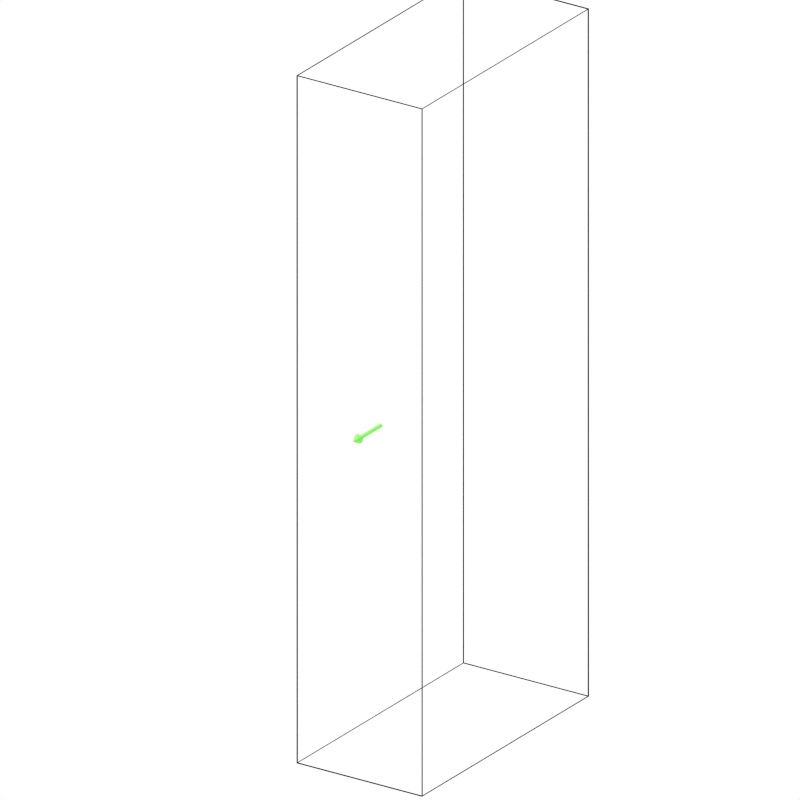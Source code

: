 # Source: voxlet_render_quick.blend  (saved by Blender 2.72.0; exported with 4.5.12 LTS)
import bpy
from mathutils import Matrix  # noqa: F401  (used for matrix-valued properties, if any)

bpy.ops.wm.read_factory_settings(use_empty=True)
scene = bpy.context.scene
scene.name = 'Scene'

# ---- collections
col_collection_1 = bpy.data.collections.new('Collection 1'); scene.collection.children.link(col_collection_1)
col_collection_2 = bpy.data.collections.new('Collection 2'); scene.collection.children.link(col_collection_2)
col_collection_2.hide_render = True
col_collection_2.hide_viewport = True

# ---- materials (node trees are filled in below, after node groups)
mat_material_003 = bpy.data.materials.new('Material.003')
mat_material_003.alpha_threshold = 0.0
mat_material_003.use_transparent_shadow = False
mat_material_003.diffuse_color = (0.2245, 0.8, 0.1244, 1.0)
mat_material_003.roughness = 0.5
mat_material_002 = bpy.data.materials.new('Material.002')
mat_material_002.alpha_threshold = 0.0
mat_material_002.use_transparent_shadow = False
mat_material_002.roughness = 0.5
mat_material_004 = bpy.data.materials.new('Material.004')
mat_material_004.alpha_threshold = 0.0
mat_material_004.use_transparent_shadow = False
mat_material_004.diffuse_color = (0.0, 0.0, 0.0, 1.0)
mat_material_004.roughness = 0.5
mat_material = bpy.data.materials.new('Material')
mat_material.alpha_threshold = 0.0
mat_material.use_transparent_shadow = False
mat_material.roughness = 0.5

# ---- material node trees
mat_material_002.use_nodes = True; mat_material_002.node_tree.nodes.clear()
_N = mat_material_002.node_tree.nodes; _L = mat_material_002.node_tree.links
n0 = _N.new('ShaderNodeOutputMaterial'); n0.name = 'Material Output'; n0.location = (300, 300)
n1 = _N.new('ShaderNodeEmission'); n1.name = 'Emission'; n1.location = (110, 300)
_L.new(n1.outputs[0], n0.inputs[0])
n0.is_active_output = True
mat_material.use_nodes = True; mat_material.node_tree.nodes.clear()
_N = mat_material.node_tree.nodes; _L = mat_material.node_tree.links
n0 = _N.new('ShaderNodeOutputMaterial'); n0.name = 'Material Output'; n0.location = (300, 300)
n1 = _N.new('ShaderNodeBsdfDiffuse'); n1.name = 'Diffuse BSDF'; n1.location = (10, 300)
n1.inputs[0].default_value = (1.0, 1.0, 1.0, 1.0)
_L.new(n1.outputs[0], n0.inputs[0])
n0.is_active_output = True

# ---- world
world_world = bpy.data.worlds.new('World'); scene.world = world_world
world_world.color = (1.0, 1.0, 1.0)
world_world.use_sun_shadow = False
world_world.sun_shadow_jitter_overblur = 0.0
world_world.cycles.sampling_method = 'MANUAL'
world_world.cycles.sample_map_resolution = 256

# ---- cameras
cam_camera = bpy.data.cameras.new('Camera')
cam_camera.type = 'ORTHO'
cam_camera.clip_end = 100.0
cam_camera.lens = 35.0
cam_camera.sensor_width = 32.0
cam_camera.sensor_height = 18.0
cam_camera.ortho_scale = 8.0
cam_camera.shift_x = 0.12
cam_camera.shift_y = 0.05
cam_camera.dof.focus_distance = 0.0
cam_camera.dof.aperture_fstop = 128.0

# ---- lights
light_point = bpy.data.lights.new('Point', 'POINT')
light_point.transmission_factor = 0.0
light_point.energy = 100.0
light_point.shadow_buffer_clip_start = 0.5
light_point.shadow_soft_size = 0.1
light_point.shadow_maximum_resolution = 0.006
light_point.use_absolute_resolution = True
light_point.cycles.use_multiple_importance_sampling = False
light_lamp = bpy.data.lights.new('Lamp', 'POINT')
light_lamp.transmission_factor = 0.0
light_lamp.cutoff_distance = 30.0
light_lamp.energy = 100.0
light_lamp.shadow_buffer_clip_start = 1.001
light_lamp.shadow_soft_size = 0.1
light_lamp.shadow_maximum_resolution = 0.006
light_lamp.use_absolute_resolution = True
light_lamp.cycles.use_multiple_importance_sampling = False

# ---- meshes
me_cone = bpy.data.meshes.new('Cone')
me_cone.from_pydata([(0.0, 1.0, -1.0), (0.0, 0.0, 1.0), (0.1951, 0.9808, -1.0), (0.3827, 0.9239, -1.0), (0.5556, 0.8315, -1.0), (0.7071, 0.7071, -1.0), (0.8315, 0.5556, -1.0), (0.9239, 0.3827, -1.0), (0.9808, 0.1951, -1.0), (1.0, 7.55e-08, -1.0), (0.9808, -0.1951, -1.0), (0.9239, -0.3827, -1.0), (0.8315, -0.5556, -1.0), (0.7071, -0.7071, -1.0), (0.5556, -0.8315, -1.0), (0.3827, -0.9239, -1.0), (0.1951, -0.9808, -1.0), (-3.258e-07, -1.0, -1.0), (-0.1951, -0.9808, -1.0), (-0.3827, -0.9239, -1.0), (-0.5556, -0.8315, -1.0), (-0.7071, -0.7071, -1.0), (-0.8315, -0.5556, -1.0), (-0.9239, -0.3827, -1.0), (-0.9808, -0.1951, -1.0), (-1.0, 9.656e-07, -1.0), (-0.9808, 0.1951, -1.0), (-0.9239, 0.3827, -1.0), (-0.8315, 0.5556, -1.0), (-0.7071, 0.7071, -1.0), (-0.5556, 0.8315, -1.0), (-0.3827, 0.9239, -1.0), (-0.1951, 0.9808, -1.0)], [], [(31, 1, 32), (0, 1, 2), (30, 1, 31), (29, 1, 30), (28, 1, 29), (27, 1, 28), (26, 1, 27), (25, 1, 26), (24, 1, 25), (23, 1, 24), (22, 1, 23), (21, 1, 22), (20, 1, 21), (19, 1, 20), (18, 1, 19), (17, 1, 18), (16, 1, 17), (15, 1, 16), (14, 1, 15), (13, 1, 14), (12, 1, 13), (11, 1, 12), (10, 1, 11), (9, 1, 10), (8, 1, 9), (7, 1, 8), (6, 1, 7), (5, 1, 6), (4, 1, 5), (3, 1, 4), (32, 1, 0), (2, 1, 3), (0, 2, 3, 4, 5, 6, 7, 8, 9, 10, 11, 12, 13, 14, 15, 16, 17, 18, 19, 20, 21, 22, 23, 24, 25, 26, 27, 28, 29, 30, 31, 32)])
me_cone.materials.append(mat_material_003)
me_cone.use_remesh_preserve_volume = False
me_cone.use_remesh_preserve_attributes = False
me_cone.use_mirror_vertex_groups = False
me_cone.update()
me_cylinder = bpy.data.meshes.new('Cylinder')
me_cylinder.from_pydata([(0.0, 1.0, -1.0), (0.0, 1.0, 1.0), (0.1951, 0.9808, -1.0), (0.1951, 0.9808, 1.0), (0.3827, 0.9239, -1.0), (0.3827, 0.9239, 1.0), (0.5556, 0.8315, -1.0), (0.5556, 0.8315, 1.0), (0.7071, 0.7071, -1.0), (0.7071, 0.7071, 1.0), (0.8315, 0.5556, -1.0), (0.8315, 0.5556, 1.0), (0.9239, 0.3827, -1.0), (0.9239, 0.3827, 1.0), (0.9808, 0.1951, -1.0), (0.9808, 0.1951, 1.0), (1.0, 7.55e-08, -1.0), (1.0, 7.55e-08, 1.0), (0.9808, -0.1951, -1.0), (0.9808, -0.1951, 1.0), (0.9239, -0.3827, -1.0), (0.9239, -0.3827, 1.0), (0.8315, -0.5556, -1.0), (0.8315, -0.5556, 1.0), (0.7071, -0.7071, -1.0), (0.7071, -0.7071, 1.0), (0.5556, -0.8315, -1.0), (0.5556, -0.8315, 1.0), (0.3827, -0.9239, -1.0), (0.3827, -0.9239, 1.0), (0.1951, -0.9808, -1.0), (0.1951, -0.9808, 1.0), (-3.258e-07, -1.0, -1.0), (-3.258e-07, -1.0, 1.0), (-0.1951, -0.9808, -1.0), (-0.1951, -0.9808, 1.0), (-0.3827, -0.9239, -1.0), (-0.3827, -0.9239, 1.0), (-0.5556, -0.8315, -1.0), (-0.5556, -0.8315, 1.0), (-0.7071, -0.7071, -1.0), (-0.7071, -0.7071, 1.0), (-0.8315, -0.5556, -1.0), (-0.8315, -0.5556, 1.0), (-0.9239, -0.3827, -1.0), (-0.9239, -0.3827, 1.0), (-0.9808, -0.1951, -1.0), (-0.9808, -0.1951, 1.0), (-1.0, 9.656e-07, -1.0), (-1.0, 9.656e-07, 1.0), (-0.9808, 0.1951, -1.0), (-0.9808, 0.1951, 1.0), (-0.9239, 0.3827, -1.0), (-0.9239, 0.3827, 1.0), (-0.8315, 0.5556, -1.0), (-0.8315, 0.5556, 1.0), (-0.7071, 0.7071, -1.0), (-0.7071, 0.7071, 1.0), (-0.5556, 0.8315, -1.0), (-0.5556, 0.8315, 1.0), (-0.3827, 0.9239, -1.0), (-0.3827, 0.9239, 1.0), (-0.1951, 0.9808, -1.0), (-0.1951, 0.9808, 1.0)], [], [(0, 1, 3, 2), (2, 3, 5, 4), (4, 5, 7, 6), (6, 7, 9, 8), (8, 9, 11, 10), (10, 11, 13, 12), (12, 13, 15, 14), (14, 15, 17, 16), (16, 17, 19, 18), (18, 19, 21, 20), (20, 21, 23, 22), (22, 23, 25, 24), (24, 25, 27, 26), (26, 27, 29, 28), (28, 29, 31, 30), (30, 31, 33, 32), (32, 33, 35, 34), (34, 35, 37, 36), (36, 37, 39, 38), (38, 39, 41, 40), (40, 41, 43, 42), (42, 43, 45, 44), (44, 45, 47, 46), (46, 47, 49, 48), (48, 49, 51, 50), (50, 51, 53, 52), (52, 53, 55, 54), (54, 55, 57, 56), (56, 57, 59, 58), (58, 59, 61, 60), (3, 1, 63, 61, 59, 57, 55, 53, 51, 49, 47, 45, 43, 41, 39, 37, 35, 33, 31, 29, 27, 25, 23, 21, 19, 17, 15, 13, 11, 9, 7, 5), (62, 63, 1, 0), (60, 61, 63, 62), (0, 2, 4, 6, 8, 10, 12, 14, 16, 18, 20, 22, 24, 26, 28, 30, 32, 34, 36, 38, 40, 42, 44, 46, 48, 50, 52, 54, 56, 58, 60, 62)])
me_cylinder.materials.append(mat_material_003)
me_cylinder.use_remesh_preserve_volume = False
me_cylinder.use_remesh_preserve_attributes = False
me_cylinder.use_mirror_vertex_groups = False
me_cylinder.update()
me_plane = bpy.data.meshes.new('Plane')
me_plane.from_pydata([(-1.0, -1.0, 0.0), (1.0, -1.0, 0.0), (-1.0, 1.0, 0.0), (1.0, 1.0, 0.0)], [], [(0, 1, 3, 2)])
me_plane.materials.append(mat_material_002)
me_plane.use_remesh_preserve_volume = False
me_plane.use_remesh_preserve_attributes = False
me_plane.use_mirror_vertex_groups = False
me_plane.update()
me_cube_001 = bpy.data.meshes.new('Cube.001')
me_cube_001.from_pydata([(-1.0, -1.0, -1.0), (-1.0, 9.0, -1.0), (1.0, 9.0, -1.0), (1.0, -1.0, -1.0), (-1.0, -1.0, 1.0), (-1.0, 9.0, 1.0), (1.0, 9.0, 1.0), (1.0, -1.0, 1.0)], [], [(4, 5, 1, 0), (5, 6, 2, 1), (6, 7, 3, 2), (7, 4, 0, 3), (0, 1, 2, 3), (7, 6, 5, 4)])
me_cube_001.materials.append(mat_material_004)
me_cube_001.use_remesh_preserve_volume = False
me_cube_001.use_remesh_preserve_attributes = False
me_cube_001.use_mirror_vertex_groups = False
me_cube_001.update()
me_plane_007 = bpy.data.meshes.new('Plane.007')
me_plane_007.from_pydata([(-1.0, -1.0, 0.0), (-1.0, 1.0, 0.0), (1.68, -1.0, 0.7366), (1.68, 1.0, 0.7366), (1.296, -1.0, 0.3204), (0.5639, -1.0, 0.0), (1.286, -1.0, 0.3103), (1.276, -1.0, 0.3002), (1.266, -1.0, 0.2902), (1.255, -1.0, 0.2802), (1.244, -1.0, 0.2702), (1.233, -1.0, 0.2603), (1.221, -1.0, 0.2505), (1.209, -1.0, 0.2407), (1.196, -1.0, 0.231), (1.183, -1.0, 0.2214), (1.17, -1.0, 0.2118), (1.156, -1.0, 0.2024), (1.143, -1.0, 0.1931), (1.128, -1.0, 0.184), (1.114, -1.0, 0.1749), (1.099, -1.0, 0.166), (1.085, -1.0, 0.1573), (1.069, -1.0, 0.1487), (1.054, -1.0, 0.1403), (1.039, -1.0, 0.1321), (1.023, -1.0, 0.124), (1.007, -1.0, 0.1162), (0.9912, -1.0, 0.1085), (0.9751, -1.0, 0.1011), (0.9589, -1.0, 0.09383), (0.9426, -1.0, 0.08683), (0.9262, -1.0, 0.08005), (0.9098, -1.0, 0.07352), (0.8933, -1.0, 0.06723), (0.8767, -1.0, 0.06118), (0.8602, -1.0, 0.0554), (0.8436, -1.0, 0.04987), (0.8271, -1.0, 0.04461), (0.8106, -1.0, 0.03963), (0.7941, -1.0, 0.03492), (0.7777, -1.0, 0.03049), (0.7614, -1.0, 0.02635), (0.7452, -1.0, 0.0225), (0.7291, -1.0, 0.01894), (0.7131, -1.0, 0.01568), (0.6973, -1.0, 0.01272), (0.6816, -1.0, 0.01006), (0.6662, -1.0, 0.007715), (0.6509, -1.0, 0.005674), (0.6358, -1.0, 0.003944), (0.6209, -1.0, 0.002526), (0.6062, -1.0, 0.001422), (0.5919, -1.0, 0.0006321), (0.5777, -1.0, 0.0001581), (0.5639, 1.0, 0.0), (1.296, 1.0, 0.3204), (0.5777, 1.0, 0.0001581), (0.5919, 1.0, 0.0006321), (0.6062, 1.0, 0.001422), (0.6209, 1.0, 0.002526), (0.6358, 1.0, 0.003944), (0.6509, 1.0, 0.005674), (0.6662, 1.0, 0.007715), (0.6816, 1.0, 0.01006), (0.6973, 1.0, 0.01272), (0.7131, 1.0, 0.01568), (0.7291, 1.0, 0.01894), (0.7452, 1.0, 0.0225), (0.7614, 1.0, 0.02635), (0.7777, 1.0, 0.03049), (0.7941, 1.0, 0.03492), (0.8106, 1.0, 0.03963), (0.8271, 1.0, 0.04461), (0.8436, 1.0, 0.04987), (0.8602, 1.0, 0.0554), (0.8767, 1.0, 0.06118), (0.8933, 1.0, 0.06723), (0.9098, 1.0, 0.07352), (0.9262, 1.0, 0.08005), (0.9426, 1.0, 0.08683), (0.9589, 1.0, 0.09383), (0.9751, 1.0, 0.1011), (0.9912, 1.0, 0.1085), (1.007, 1.0, 0.1162), (1.023, 1.0, 0.124), (1.039, 1.0, 0.1321), (1.054, 1.0, 0.1403), (1.069, 1.0, 0.1487), (1.085, 1.0, 0.1573), (1.099, 1.0, 0.166), (1.114, 1.0, 0.1749), (1.128, 1.0, 0.184), (1.143, 1.0, 0.1931), (1.156, 1.0, 0.2024), (1.17, 1.0, 0.2118), (1.183, 1.0, 0.2214), (1.196, 1.0, 0.231), (1.209, 1.0, 0.2407), (1.221, 1.0, 0.2505), (1.233, 1.0, 0.2603), (1.244, 1.0, 0.2702), (1.255, 1.0, 0.2802), (1.266, 1.0, 0.2902), (1.276, 1.0, 0.3002), (1.286, 1.0, 0.3103)], [], [(56, 4, 2, 3), (4, 56, 105, 6), (6, 105, 104, 7), (7, 104, 103, 8), (8, 103, 102, 9), (9, 102, 101, 10), (10, 101, 100, 11), (11, 100, 99, 12), (12, 99, 98, 13), (13, 98, 97, 14), (14, 97, 96, 15), (15, 96, 95, 16), (16, 95, 94, 17), (17, 94, 93, 18), (18, 93, 92, 19), (19, 92, 91, 20), (20, 91, 90, 21), (21, 90, 89, 22), (22, 89, 88, 23), (23, 88, 87, 24), (24, 87, 86, 25), (25, 86, 85, 26), (26, 85, 84, 27), (27, 84, 83, 28), (28, 83, 82, 29), (29, 82, 81, 30), (30, 81, 80, 31), (31, 80, 79, 32), (32, 79, 78, 33), (33, 78, 77, 34), (34, 77, 76, 35), (35, 76, 75, 36), (36, 75, 74, 37), (37, 74, 73, 38), (38, 73, 72, 39), (39, 72, 71, 40), (40, 71, 70, 41), (41, 70, 69, 42), (42, 69, 68, 43), (43, 68, 67, 44), (44, 67, 66, 45), (45, 66, 65, 46), (46, 65, 64, 47), (47, 64, 63, 48), (48, 63, 62, 49), (49, 62, 61, 50), (50, 61, 60, 51), (51, 60, 59, 52), (52, 59, 58, 53), (53, 58, 57, 54), (54, 57, 55, 5), (0, 5, 55, 1)])
me_plane_007.polygons.foreach_set('use_smooth', [True] * 52)
me_plane_007.materials.append(mat_material)
me_plane_007.use_remesh_preserve_volume = False
me_plane_007.use_remesh_preserve_attributes = False
me_plane_007.use_mirror_vertex_groups = False
me_plane_007.update()

# ---- objects
ob_point = bpy.data.objects.new('Point', light_point)
ob_cone = bpy.data.objects.new('Cone', me_cone)
ob_cylinder = bpy.data.objects.new('Cylinder', me_cylinder)
ob_plane = bpy.data.objects.new('Plane', me_plane)
ob_cube = bpy.data.objects.new('Cube', me_cube_001)
ob_lamp = bpy.data.objects.new('Lamp', light_lamp)
ob_camera = bpy.data.objects.new('Camera', cam_camera)
ob_plane_001 = bpy.data.objects.new('Plane.001', me_plane_007)

# ---- transforms, parenting, visibility, modifiers, constraints
ob_point.location = (2.382, 1.439, 1.122)
ob_point.lineart.crease_threshold = 0.0
ob_cone.location = (0.75, -0.07235, 3.725)
ob_cone.rotation_euler = (1.571, 0.0, 0.0)
ob_cone.scale = (0.05, 0.05, 0.05)
ob_cone.lineart.crease_threshold = 0.0
ob_cylinder.location = (0.75, 0.1875, 3.725)
ob_cylinder.rotation_euler = (1.571, 0.0, 0.0)
ob_cylinder.scale = (0.02, 0.02, 0.1875)
ob_cylinder.lineart.crease_threshold = 0.0
ob_plane.location = (2.204, -0.1659, 14.02)
ob_plane.rotation_euler = (0.0, 0.0, 0.6981)
ob_plane.scale = (30.0, 30.0, 1.0)
ob_plane.lineart.crease_threshold = 0.0
ob_cube.location = (0.75, 1.495, 0.75)
ob_cube.rotation_euler = (1.571, 0.0, 0.0)
ob_cube.scale = (0.75, 0.75, 1.5)
ob_cube.display_type = 'WIRE'
ob_cube.lineart.crease_threshold = 0.0
_m = ob_cube.modifiers.new('Wireframe', 'WIREFRAME')
_m.thickness = 0.015
_m.crease_weight = 0.5
ob_lamp.location = (0.0, 0.0, 5.0)
ob_lamp.rotation_euler = (0.6503, 0.05522, 1.866)
ob_lamp.lock_rotations_4d = False
ob_lamp.empty_display_type = 'ARROWS'
ob_lamp.color = (0.0, 0.0, 0.0, 0.0)
ob_lamp.lineart.crease_threshold = 0.0
ob_camera.location = (3.661, -5.379, 6.363)
ob_camera.rotation_euler = (1.159, -1.086e-05, 0.5876)
ob_camera.scale = (1.0, 1.0, 1.0)
ob_camera.lock_rotations_4d = False
ob_camera.empty_display_type = 'ARROWS'
ob_camera.color = (0.0, 0.0, 0.0, 0.0)
ob_camera.display_type = 'WIRE'
ob_camera.lineart.crease_threshold = 0.0
ob_plane_001.location = (-0.8725, 4.437, 0.0)
ob_plane_001.rotation_euler = (0.0, 0.0, 2.094)
ob_plane_001.scale = (10.0, 10.0, 10.0)
ob_plane_001.lineart.crease_threshold = 0.0

# ---- collection membership
col_collection_1.objects.link(ob_point)
col_collection_1.objects.link(ob_cone)
col_collection_1.objects.link(ob_cylinder)
col_collection_1.objects.link(ob_plane)
col_collection_1.objects.link(ob_cube)
col_collection_1.objects.link(ob_lamp)
col_collection_1.objects.link(ob_camera)
col_collection_2.objects.link(ob_plane_001)
col_collection_2.objects.link(ob_plane)
def _layer_coll(name, lc=None):
    lc = lc or bpy.context.view_layer.layer_collection
    for c in lc.children:
        if c.name == name: return c
        r = _layer_coll(name, c)
        if r: return r
_layer_coll('Collection 2').indirect_only = True

# ---- scene / render settings (as saved in the file)
scene.camera = ob_camera
scene.frame_start = 1; scene.frame_end = 250; scene.frame_set(0)
scene.render.engine = 'BLENDER_EEVEE_NEXT'
scene.render.resolution_x = 1000
scene.render.resolution_y = 1000
scene.render.dither_intensity = 0.0
scene.render.use_compositing = False
scene.render.use_sequencer = False
scene.cycles.use_denoising = False
scene.cycles.samples = 200
scene.cycles.sampling_pattern = 'TABULATED_SOBOL'
scene.cycles.light_sampling_threshold = 0.0
scene.cycles.use_adaptive_sampling = False
scene.cycles.use_light_tree = False
scene.cycles.blur_glossy = 0.0
scene.cycles.pixel_filter_type = 'GAUSSIAN'
scene.cycles.sample_clamp_indirect = 0.0
scene.view_settings.view_transform = 'Standard'
bpy.context.view_layer.update()
